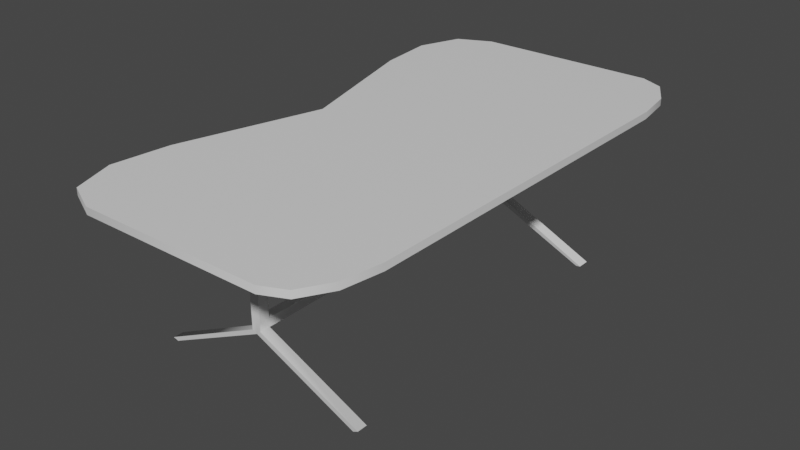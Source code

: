 # Source: TableInside.blend  (saved by Blender 3.5.10; exported with 4.5.12 LTS)
import bpy
from mathutils import Matrix  # noqa: F401  (used for matrix-valued properties, if any)

bpy.ops.wm.read_factory_settings(use_empty=True)
scene = bpy.context.scene
scene.name = 'Scene'

# ---- collections
col_collection = bpy.data.collections.new('Collection'); scene.collection.children.link(col_collection)

# ---- materials (node trees are filled in below, after node groups)
mat_material = bpy.data.materials.new('Material')
mat_material.alpha_threshold = 0.0
mat_material.use_transparent_shadow = False
mat_material.roughness = 0.5
mat_material.line_color = (0.0, 0.0, 0.0, 1.0)

# ---- node groups
ng_auto_smooth = bpy.data.node_groups.new('Auto Smooth', 'GeometryNodeTree')
_s = ng_auto_smooth.interface.new_socket(name='Geometry', in_out='OUTPUT', socket_type='NodeSocketGeometry')
_s = ng_auto_smooth.interface.new_socket(name='Geometry', in_out='INPUT', socket_type='NodeSocketGeometry')
_s = ng_auto_smooth.interface.new_socket(name='Angle', in_out='INPUT', socket_type='NodeSocketFloat')
_s.subtype = 'ANGLE'
_s.min_value = 0.0
_s.max_value = 3.142
ng_auto_smooth.is_modifier = True
_N = ng_auto_smooth.nodes; _L = ng_auto_smooth.links
n0 = _N.new('NodeGroupOutput'); n0.name = 'Group Output'; n0.location = (480, -100)
n1 = _N.new('NodeGroupInput'); n1.name = 'Group Input'; n1.location = (-420, -300)
n2 = _N.new('NodeGroupInput'); n2.name = 'Group Input.001'; n2.location = (-60, -100)
n3 = _N.new('GeometryNodeSetShadeSmooth'); n3.name = 'Set Shade Smooth'; n3.location = (120, -100)
n3.domain = 'EDGE'
n4 = _N.new('GeometryNodeSetShadeSmooth'); n4.name = 'Set Shade Smooth.001'; n4.location = (300, -100)
n5 = _N.new('GeometryNodeInputMeshEdgeAngle'); n5.name = 'Edge Angle'; n5.location = (-420, -220)
n6 = _N.new('GeometryNodeInputEdgeSmooth'); n6.name = 'Is Edge Smooth'; n6.location = (-60, -160)
n7 = _N.new('GeometryNodeInputShadeSmooth'); n7.name = 'Is Face Smooth'; n7.location = (-240, -340)
n8 = _N.new('FunctionNodeBooleanMath'); n8.name = 'Boolean Math'; n8.location = (-60, -220)
n9 = _N.new('FunctionNodeCompare'); n9.name = 'Compare'; n9.location = (-240, -180)
n9.operation = 'LESS_EQUAL'
_L.new(n5.outputs[0], n9.inputs[0])
_L.new(n4.outputs[0], n0.inputs[0])
_L.new(n1.outputs[1], n9.inputs[1])
_L.new(n9.outputs[0], n8.inputs[0])
_L.new(n7.outputs[0], n8.inputs[1])
_L.new(n2.outputs[0], n3.inputs[0])
_L.new(n6.outputs[0], n3.inputs[1])
_L.new(n3.outputs[0], n4.inputs[0])
_L.new(n8.outputs[0], n3.inputs[2])
n0.is_active_output = True

# ---- material node trees
mat_material.use_nodes = True; mat_material.node_tree.nodes.clear()
_N = mat_material.node_tree.nodes; _L = mat_material.node_tree.links
n0 = _N.new('ShaderNodeOutputMaterial'); n0.name = 'Material Output'; n0.location = (300, 300)
n1 = _N.new('ShaderNodeBsdfPrincipled'); n1.name = 'Principled BSDF'; n1.location = (10, 300)
n1.distribution = 'GGX'
n1.subsurface_method = 'RANDOM_WALK_SKIN'
n1.inputs[3].default_value = 1.45
n1.inputs[27].default_value = (0.0, 0.0, 0.0, 1.0)
n1.inputs[28].default_value = 1.0
_L.new(n1.outputs[0], n0.inputs[0])
n0.is_active_output = True

# ---- world
world_world = bpy.data.worlds.new('World'); scene.world = world_world
world_world.use_nodes = True; world_world.node_tree.nodes.clear()
_N = world_world.node_tree.nodes; _L = world_world.node_tree.links
n0 = _N.new('ShaderNodeOutputWorld'); n0.name = 'World Output'; n0.location = (300, 300)
n1 = _N.new('ShaderNodeBackground'); n1.name = 'Background'; n1.location = (10, 300)
n1.inputs[0].default_value = (0.05088, 0.05088, 0.05088, 1.0)
_L.new(n1.outputs[0], n0.inputs[0])
n0.is_active_output = True
world_world.color = (0.05088, 0.05088, 0.05088)
world_world.use_sun_shadow = False
world_world.sun_shadow_jitter_overblur = 0.0

# ---- meshes
me_cube = bpy.data.meshes.new('Cube')
me_cube.from_pydata([(-0.5156, 1.776e-15, -0.3246), (1.0, 1.776e-15, 0.3246), (-0.5156, 1.776e-15, 0.3246), (1.0, 1.776e-15, -0.3246), (-0.5, 1.0, 0.3246), (-0.782, 0.55, 0.3246), (-0.7208, 0.9397, 0.3246), (-0.824, 0.775, 0.3246), (-0.782, 0.55, -0.3246), (-0.5, 1.0, -0.3246), (-0.824, 0.775, -0.3246), (-0.7208, 0.9397, -0.3246), (-0.782, -0.55, 0.3246), (-0.5, -1.0, 0.3246), (-0.824, -0.775, 0.3246), (-0.7208, -0.9397, 0.3246), (-0.5, -1.0, -0.3246), (-0.782, -0.55, -0.3246), (-0.7208, -0.9397, -0.3246), (-0.824, -0.775, -0.3246), (1.0, 0.7, 0.3246), (0.7, 1.0, 0.3246), (0.9598, 0.85, 0.3246), (0.85, 0.9598, 0.3246), (0.7, 1.0, -0.3246), (1.0, 0.7, -0.3246), (0.85, 0.9598, -0.3246), (0.9598, 0.85, -0.3246), (0.7, -1.0, 0.3246), (1.0, -0.7, 0.3246), (0.85, -0.9598, 0.3246), (0.9598, -0.85, 0.3246), (1.0, -0.7, -0.3246), (0.7, -1.0, -0.3246), (0.9598, -0.85, -0.3246), (0.85, -0.9598, -0.3246), (1.0, 1.776e-15, 0.0), (-0.5156, 1.776e-15, 0.0), (-0.5, 1.0, 0.0), (-0.7208, 0.9397, 0.0), (-0.824, 0.775, 0.0), (-0.782, 0.55, 0.0), (-0.5, -1.0, 0.0), (-0.7208, -0.9397, 0.0), (-0.824, -0.775, 0.0), (-0.782, -0.55, 0.0), (1.0, 0.7, 0.0), (0.9598, 0.85, 0.0), (0.85, 0.9598, 0.0), (0.7, 1.0, 0.0), (0.7, -1.0, 0.0), (0.85, -0.9598, 0.0), (0.9598, -0.85, 0.0), (1.0, -0.7, 0.0), (-0.03077, 0.6913, -2.571), (-0.03077, 0.6913, -0.05128), (-0.03077, 0.6493, -0.05128), (-0.03077, 0.6493, -2.571), (0.03223, 0.6493, -2.571), (0.03223, 0.6493, -0.05128), (0.03223, 0.6913, -2.571), (0.03223, 0.6913, -0.05128), (-0.03077, 0.6493, -10.25), (0.03223, 0.6493, -10.25), (0.03223, 0.6913, -10.25), (-0.03077, 0.6913, -10.25), (0.0007277, 0.6913, -2.571), (0.0007277, 0.6913, -0.05128), (0.0007277, 0.6493, -2.571), (0.0007277, 0.6493, -0.05128), (0.0007277, 0.6913, -10.25), (0.0007277, 0.6493, -10.25), (-3.739e-10, -0.7702, -0.1658), (-3.817e-10, -0.8119, -0.1678), (-0.03062, 0.6905, -11.16), (-0.02906, 0.6486, -11.16), (0.03204, 0.6484, -11.06), (0.03426, 0.69, -11.08), (0.00266, 0.6931, -11.33), (-0.001454, 0.6514, -11.44), (-0.7419, 0.6974, -15.87), (-0.7388, 0.6554, -15.86), (-0.6799, 0.6989, -16.01), (-0.6768, 0.657, -16.01), (0.6856, 0.6531, -15.54), (0.6926, 0.6947, -15.44), (0.6537, 0.6562, -15.65), (0.6591, 0.6978, -15.55), (0.001469, -0.603, -10.27), (0.03297, -0.603, -10.27), (-0.03003, -0.603, -10.27), (-0.0007133, -0.6009, -11.46), (0.03278, -0.604, -11.08), (-0.02832, -0.6038, -11.18), (0.001493, -0.6434, -10.27), (0.03299, -0.6434, -10.27), (-0.03001, -0.6434, -10.27), (-0.0006894, -0.6413, -11.46), (0.0328, -0.6444, -11.08), (-0.02829, -0.6442, -11.18), (-0.02832, -0.6038, -11.18), (-0.0007133, -0.6009, -11.46), (-0.0006894, -0.6413, -11.46), (-0.02829, -0.6442, -11.18), (-0.7193, -0.6078, -15.82), (-0.6885, -0.6049, -16.03), (-0.6885, -0.6453, -16.03), (-0.7192, -0.6482, -15.82), (0.6871, -0.6002, -15.88), (0.7248, -0.6033, -15.59), (0.6871, -0.6406, -15.88), (0.7248, -0.6437, -15.59), (0.001469, -0.6087, -0.5716), (0.03297, -0.6087, -0.5716), (-0.03003, -0.6087, -0.5716), (0.001493, -0.6491, -0.5721), (0.03299, -0.6491, -0.5721), (-0.03001, -0.6491, -0.5721)], [(72, 73)], [(0, 3, 32, 34, 35, 33, 16, 18, 19, 17), (8, 10, 11, 9, 24, 26, 27, 25, 3, 0), (1, 2, 12, 14, 15, 13, 28, 30, 31, 29), (37, 2, 5, 41), (20, 22, 23, 21, 4, 6, 7, 5, 2, 1), (36, 1, 29, 53), (38, 9, 11, 39), (39, 11, 10, 40), (40, 10, 8, 41), (46, 20, 1, 36), (42, 13, 15, 43), (43, 15, 14, 44), (44, 14, 12, 45), (45, 12, 2, 37), (46, 25, 27, 47), (47, 27, 26, 48), (48, 26, 24, 49), (38, 4, 21, 49), (50, 33, 35, 51), (51, 35, 34, 52), (52, 34, 32, 53), (50, 28, 13, 42), (33, 50, 42, 16), (31, 52, 53, 29), (30, 51, 52, 31), (28, 50, 51, 30), (9, 38, 49, 24), (23, 48, 49, 21), (22, 47, 48, 23), (20, 46, 47, 22), (17, 45, 37, 0), (19, 44, 45, 17), (18, 43, 44, 19), (16, 42, 43, 18), (25, 46, 36, 3), (7, 40, 41, 5), (6, 39, 40, 7), (4, 38, 39, 6), (3, 36, 53, 32), (0, 37, 41, 8), (68, 69, 56, 57), (60, 61, 59, 58), (57, 56, 55, 54), (66, 67, 61, 60), (67, 55, 56, 69), (57, 54, 65, 62), (60, 58, 63, 64), (66, 60, 64, 70), (68, 57, 62, 71), (65, 70, 78, 74), (58, 68, 71, 63), (54, 66, 70, 65), (61, 67, 69, 59), (54, 55, 67, 66), (58, 59, 69, 68), (70, 64, 77, 78), (76, 79, 86, 84), (79, 75, 81, 83), (62, 65, 74, 75), (71, 62, 90, 88), (75, 79, 91, 93), (64, 63, 76, 77), (80, 82, 83, 81), (78, 79, 83, 82), (74, 78, 82, 80), (75, 74, 80, 81), (86, 87, 85, 84), (77, 76, 84, 85), (79, 78, 87, 86), (78, 77, 85, 87), (95, 89, 113, 116), (99, 93, 100, 103), (79, 76, 92, 91), (63, 71, 88, 89), (76, 63, 89, 92), (62, 75, 93, 90), (94, 96, 99, 97), (95, 94, 97, 98), (92, 89, 95, 98), (90, 93, 99, 96), (97, 91, 108, 110), (96, 94, 115, 117), (102, 103, 107, 106), (97, 99, 103, 102), (91, 97, 102, 101), (93, 91, 101, 100), (100, 101, 105, 104), (103, 100, 104, 107), (101, 102, 106, 105), (105, 106, 107, 104), (108, 109, 111, 110), (98, 97, 110, 111), (92, 98, 111, 109), (91, 92, 109, 108), (112, 114, 117, 115), (113, 112, 115, 116), (89, 88, 112, 113), (90, 96, 117, 114), (88, 90, 114, 112), (94, 95, 116, 115)])
me_cube.polygons.foreach_set('use_smooth', [True] * 100)
_uv = me_cube.uv_layers.new(name='UVMap')
_uv.uv.foreach_set('vector', [0.125, 0.625, 0.375, 0.625, 0.375, 0.7125, 0.3694, 0.7312, 0.3557, 0.745, 0.3375, 0.75, 0.1875, 0.75, 0.1568, 0.7425, 0.1339, 0.7219, 0.125, 0.6938, 0.125, 0.5562, 0.1339, 0.5281, 0.1568, 0.5075, 0.1875, 0.5, 0.3375, 0.5, 0.3557, 0.505, 0.3694, 0.5188, 0.375, 0.5375, 0.375, 0.625, 0.125, 0.625, 0.625, 0.625, 0.875, 0.625, 0.875, 0.6938, 0.8661, 0.7219, 0.8432, 0.7425, 0.8125, 0.75, 0.6625, 0.75, 0.6443, 0.745, 0.6306, 0.7313, 0.625, 0.7125, 0.5, 0.125, 0.625, 0.125, 0.625, 0.1938, 0.5, 0.1938, 0.625, 0.5375, 0.6306, 0.5188, 0.6443, 0.505, 0.6625, 0.5, 0.8125, 0.5, 0.8432, 0.5075, 0.8661, 0.5281, 0.875, 0.5562, 0.875, 0.625, 0.625, 0.625, 0.5, 0.625, 0.625, 0.625, 0.625, 0.7125, 0.5, 0.7125, 0.5, 0.3125, 0.375, 0.3125, 0.375, 0.2849, 0.5, 0.2849, 0.5, 0.2849, 0.375, 0.2849, 0.375, 0.2186, 0.5, 0.2186, 0.5, 0.2186, 0.375, 0.2186, 0.375, 0.1938, 0.5, 0.1938, 0.5, 0.5375, 0.625, 0.5375, 0.625, 0.625, 0.5, 0.625, 0.5, 0.9375, 0.625, 0.9375, 0.625, 1.0, 0.5, 1.0, 0.5, 0.0, 0.625, 0.0, 0.625, 0.03141, 0.5, 0.03141, 0.5, 0.03141, 0.625, 0.03141, 0.625, 0.05625, 0.5, 0.05625, 0.5, 0.05625, 0.625, 0.05625, 0.625, 0.125, 0.5, 0.125, 0.5, 0.5375, 0.375, 0.5375, 0.375, 0.5188, 0.5, 0.5188, 0.5, 0.5188, 0.375, 0.5188, 0.375, 0.4813, 0.5, 0.4813, 0.5, 0.4813, 0.375, 0.4813, 0.375, 0.4625, 0.5, 0.4625, 0.5, 0.3125, 0.625, 0.3125, 0.625, 0.4625, 0.5, 0.4625, 0.5, 0.7875, 0.375, 0.7875, 0.375, 0.7687, 0.5, 0.7687, 0.5, 0.7687, 0.375, 0.7687, 0.375, 0.7313, 0.5, 0.7313, 0.5, 0.7313, 0.375, 0.7313, 0.375, 0.7125, 0.5, 0.7125, 0.5, 0.7875, 0.625, 0.7875, 0.625, 0.9375, 0.5, 0.9375, 0.375, 0.7875, 0.5, 0.7875, 0.5, 0.9375, 0.375, 0.9375, 0.625, 0.7313, 0.5, 0.7313, 0.5, 0.7125, 0.625, 0.7125, 0.625, 0.7688, 0.5, 0.7687, 0.5, 0.7313, 0.625, 0.7313, 0.625, 0.7875, 0.5, 0.7875, 0.5, 0.7687, 0.625, 0.7688, 0.375, 0.3125, 0.5, 0.3125, 0.5, 0.4625, 0.375, 0.4625, 0.625, 0.4813, 0.5, 0.4813, 0.5, 0.4625, 0.625, 0.4625, 0.625, 0.5188, 0.5, 0.5188, 0.5, 0.4813, 0.625, 0.4813, 0.625, 0.5375, 0.5, 0.5375, 0.5, 0.5188, 0.625, 0.5188, 0.375, 0.05625, 0.5, 0.05625, 0.5, 0.125, 0.375, 0.125, 0.375, 0.03141, 0.5, 0.03141, 0.5, 0.05625, 0.375, 0.05625, 0.375, 0.0, 0.5, 0.0, 0.5, 0.03141, 0.375, 0.03141, 0.375, 0.9375, 0.5, 0.9375, 0.5, 1.0, 0.375, 1.0, 0.375, 0.5375, 0.5, 0.5375, 0.5, 0.625, 0.375, 0.625, 0.625, 0.2186, 0.5, 0.2186, 0.5, 0.1938, 0.625, 0.1938, 0.625, 0.2849, 0.5, 0.2849, 0.5, 0.2186, 0.625, 0.2186, 0.625, 0.3125, 0.5, 0.3125, 0.5, 0.2849, 0.625, 0.2849, 0.375, 0.625, 0.5, 0.625, 0.5, 0.7125, 0.375, 0.7125, 0.375, 0.125, 0.5, 0.125, 0.5, 0.1938, 0.375, 0.1938, 0.375, 0.125, 0.625, 0.125, 0.625, 0.25, 0.375, 0.25, 0.375, 0.25, 0.625, 0.25, 0.625, 0.5, 0.375, 0.5, 0.375, 0.5, 0.625, 0.5, 0.625, 0.75, 0.375, 0.75, 0.375, 0.875, 0.625, 0.875, 0.625, 1.0, 0.375, 1.0, 0.75, 0.5, 0.875, 0.5, 0.875, 0.75, 0.75, 0.75, 0.375, 0.5, 0.375, 0.75, 0.375, 0.75, 0.375, 0.5, 0.375, 0.25, 0.375, 0.5, 0.375, 0.5, 0.375, 0.25, 0.375, 0.875, 0.375, 1.0, 0.375, 1.0, 0.375, 0.875, 0.375, 0.125, 0.375, 0.25, 0.375, 0.25, 0.375, 0.125, 0.375, 0.75, 0.375, 0.875, 0.375, 0.875, 0.375, 0.75, 0.375, 0.0, 0.375, 0.125, 0.375, 0.125, 0.375, 0.0, 0.375, 0.75, 0.375, 0.875, 0.375, 0.875, 0.375, 0.75, 0.625, 0.5, 0.75, 0.5, 0.75, 0.75, 0.625, 0.75, 0.375, 0.75, 0.625, 0.75, 0.625, 0.875, 0.375, 0.875, 0.375, 0.0, 0.625, 0.0, 0.625, 0.125, 0.375, 0.125, 0.375, 0.875, 0.375, 1.0, 0.375, 1.0, 0.375, 0.875, 0.375, 0.0, 0.375, 0.125, 0.375, 0.125, 0.375, 0.0, 0.375, 0.125, 0.375, 0.25, 0.375, 0.25, 0.375, 0.125, 0.375, 0.5, 0.375, 0.75, 0.375, 0.75, 0.375, 0.5, 0.375, 0.125, 0.375, 0.25, 0.375, 0.25, 0.375, 0.125, 0.375, 0.25, 0.375, 0.125, 0.375, 0.125, 0.375, 0.25, 0.375, 0.25, 0.375, 0.5, 0.375, 0.5, 0.375, 0.25, 0.375, 0.75, 0.375, 0.875, 0.375, 0.125, 0.375, 0.25, 0.375, 0.875, 0.375, 0.125, 0.375, 0.125, 0.375, 0.875, 0.375, 0.75, 0.375, 0.875, 0.375, 0.875, 0.375, 0.75, 0.375, 0.5, 0.375, 0.75, 0.375, 0.75, 0.375, 0.5, 0.375, 0.125, 0.375, 0.875, 0.375, 1.0, 0.375, 0.5, 0.375, 0.25, 0.375, 0.5, 0.375, 0.5, 0.375, 0.25, 0.375, 0.125, 0.375, 0.875, 0.375, 0.875, 0.375, 0.125, 0.375, 0.875, 0.375, 1.0, 0.375, 1.0, 0.375, 0.875, 0.375, 0.5, 0.375, 0.5, 0.375, 0.5, 0.375, 0.5, 0.375, 0.5, 0.375, 0.5, 0.375, 0.5, 0.375, 0.5, 0.375, 0.125, 0.375, 0.0, 0.375, 0.0, 0.375, 0.125, 0.375, 0.0, 0.375, 0.125, 0.375, 0.125, 0.375, 0.0, 0.375, 0.5, 0.375, 0.5, 0.375, 0.5, 0.375, 0.5, 0.375, 0.5, 0.375, 0.5, 0.375, 0.5, 0.375, 0.5, 0.375, 0.125, 0.375, 0.25, 0.375, 0.25, 0.375, 0.125, 0.375, 0.0, 0.375, 0.125, 0.375, 0.125, 0.375, 0.0, 0.375, 0.5, 0.375, 0.5, 0.375, 0.5, 0.375, 0.5, 0.375, 0.5, 0.375, 0.5, 0.375, 0.5, 0.375, 0.5, 0.375, 0.125, 0.375, 0.125, 0.375, 0.125, 0.375, 0.125, 0.375, 0.25, 0.375, 0.125, 0.375, 0.125, 0.375, 0.25, 0.375, 0.125, 0.375, 0.25, 0.375, 0.25, 0.375, 0.125, 0.375, 0.125, 0.375, 0.25, 0.375, 0.25, 0.375, 0.125, 0.375, 0.125, 0.375, 0.125, 0.375, 0.125, 0.375, 0.125, 0.375, 0.25, 0.375, 0.125, 0.375, 0.125, 0.375, 0.25, 0.375, 0.25, 0.375, 0.125, 0.375, 0.125, 0.375, 0.25, 0.375, 0.5, 0.375, 0.5, 0.375, 0.5, 0.375, 0.5, 0.375, 0.125, 0.375, 0.125, 0.375, 0.125, 0.375, 0.125, 0.375, 0.125, 0.375, 0.125, 0.375, 0.25, 0.375, 0.5, 0.375, 0.125, 0.375, 0.0, 0.375, 0.0, 0.375, 0.125, 0.375, 0.0, 0.375, 0.125, 0.375, 0.125, 0.375, 0.0, 0.375, 0.5, 0.375, 0.5, 0.375, 0.5, 0.375, 0.5, 0.375, 0.125, 0.375, 0.0, 0.375, 0.0, 0.375, 0.125, 0.375, 0.125, 0.375, 0.25, 0.375, 0.25, 0.375, 0.125, 0.375, 0.0, 0.375, 0.125, 0.375, 0.125, 0.375, 0.0, 0.375, 0.0, 0.375, 0.125, 0.375, 0.125, 0.375, 0.0, 0.375, 0.5, 0.375, 0.5, 0.375, 0.5, 0.375, 0.5, 0.375, 0.125, 0.375, 0.25, 0.375, 0.25, 0.375, 0.125, 0.375, 0.125, 0.375, 0.0, 0.375, 0.0, 0.375, 0.125])
me_cube.materials.append(mat_material)
me_cube.use_mirror_vertex_groups = False
me_cube.update()

# ---- objects
ob_cube = bpy.data.objects.new('Cube', me_cube)

# ---- transforms, parenting, visibility, modifiers, constraints
ob_cube.location = (0.0, 0.0, 0.0)
ob_cube.scale = (2.888, 4.951, 0.2063)
ob_cube.lock_rotations_4d = False
ob_cube.empty_display_type = 'ARROWS'
ob_cube.lineart.crease_threshold = 0.0
_m = ob_cube.modifiers.new('Auto Smooth', 'NODES')
_m.node_group = ng_auto_smooth
_gi = [s.identifier for s in ng_auto_smooth.interface.items_tree if s.item_type == 'SOCKET' and s.in_out == 'INPUT']
_m[_gi[1]] = 0.5236  # Angle

# ---- collection membership
col_collection.objects.link(ob_cube)

# ---- scene / render settings (as saved in the file)
scene.frame_start = 1; scene.frame_end = 250; scene.frame_set(0)
scene.render.engine = 'BLENDER_EEVEE_NEXT'
scene.cycles.sampling_pattern = 'TABULATED_SOBOL'
scene.view_settings.view_transform = 'Filmic'
bpy.context.view_layer.update()

# ---- added for rendering (the .blend has no active camera and no usable light): camera, sun
cam_auto = bpy.data.cameras.new('AutoCamera')
cam_auto.lens = 50.0
cam_auto.sensor_width = 36.0
cam_auto.clip_end = 1000.0
ob_auto_camera = bpy.data.objects.new('AutoCamera', cam_auto)
scene.collection.objects.link(ob_auto_camera)
ob_auto_camera.location = (11.0901, -13.0031, 7.04873)
ob_auto_camera.rotation_euler = (1.09748, -7.21219e-08, 0.694738)
scene.camera = ob_auto_camera
light_auto_sun = bpy.data.lights.new('AutoSun', 'SUN')
light_auto_sun.energy = 3.0
light_auto_sun.angle = 0.0523599
ob_auto_sun = bpy.data.objects.new('AutoSun', light_auto_sun)
scene.collection.objects.link(ob_auto_sun)
ob_auto_sun.rotation_euler = (0.872665, 0.174533, 0.523599)
bpy.context.view_layer.update()
